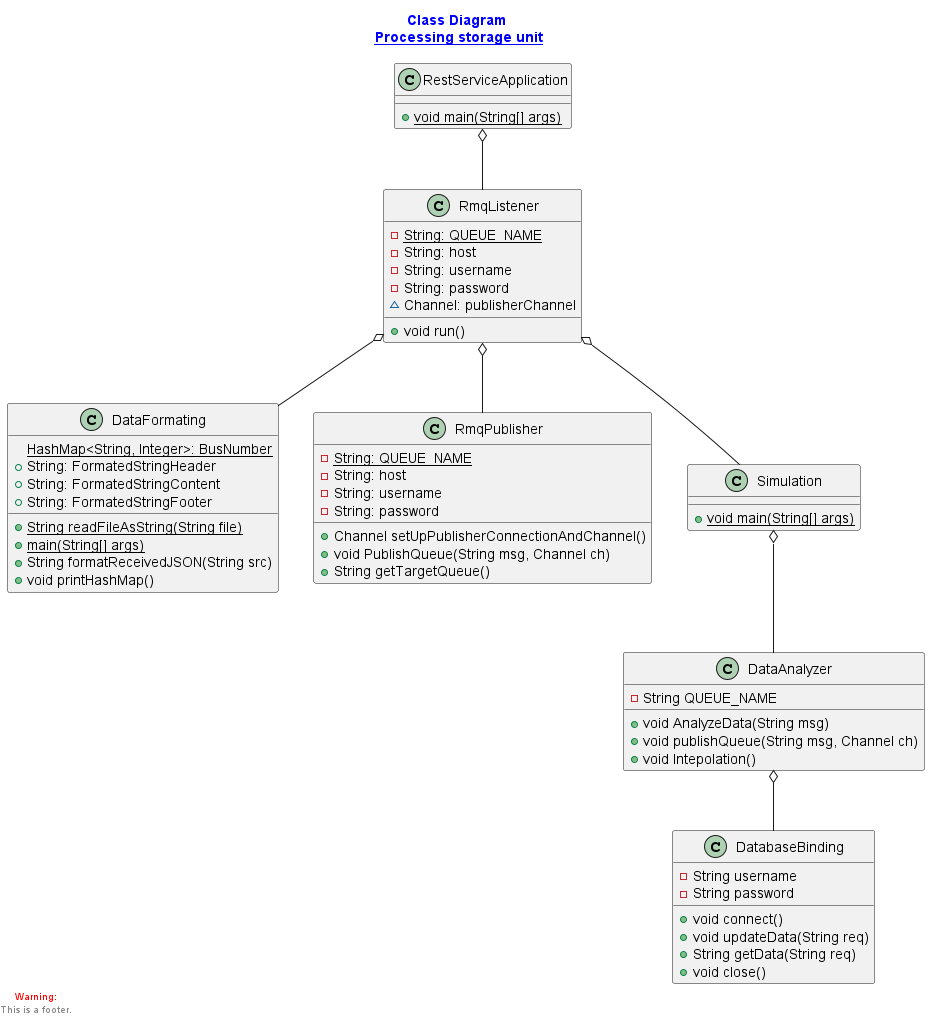

The diagram above was rendered by PlantUML. Its source (embedded in the PNG):
@startuml
skinparam titleFontColor #0000FF
title Class Diagram \n__Processing storage unit__
 
/' Multiple lines comment starts here:
    avoid class name with space
'/
class "DatabaseBinding"{
    -String username
    -String password

    +void connect()
    +void updateData(String req)
    +String getData(String req)
    +void close()
}

class "DataFormating"{
    {static}HashMap<String, Integer>: BusNumber 
    +String: FormatedStringHeader
    +String: FormatedStringContent
    +String: FormatedStringFooter

    {static} +String readFileAsString(String file)
    {static} +main(String[] args)
    +String formatReceivedJSON(String src)
    +void printHashMap()
}

class "RmqListener"{
    {static} -String: QUEUE_NAME
    -String: host 
    -String: username 
    -String: password
    ~Channel: publisherChannel

    +void run()
}


class "RmqPublisher"{
    {static} -String: QUEUE_NAME
    -String: host 
    -String: username 
    -String: password

    +Channel setUpPublisherConnectionAndChannel()
    +void PublishQueue(String msg, Channel ch)
    +String getTargetQueue()

}
class "RestServiceApplication"{
    {static} +void main(String[] args)
}

class "Simulation"{
    {static} +void main(String[] args)
}

class "DataAnalyzer" {
    - String QUEUE_NAME
    + void AnalyzeData(String msg)
    + void publishQueue(String msg, Channel ch)
    + void Intepolation()
}


DataAnalyzer o-- DatabaseBinding
Simulation o-- DataAnalyzer


RmqListener o-- Simulation 
RmqListener o-- DataFormating  
RmqListener o-- RmqPublisher  
RestServiceApplication o-- RmqListener 

left footer
<font color=red>Warning:</font>
This is a footer.
endfooter
@enduml